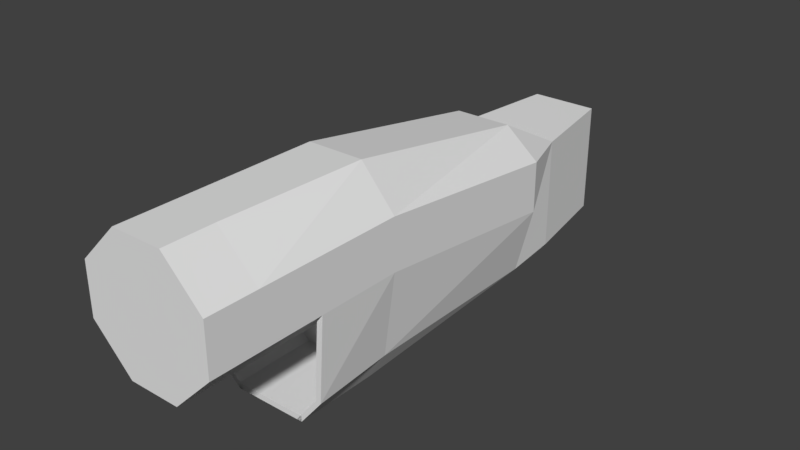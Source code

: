 # Source: rollsroycet406.blend  (saved by Blender 2.79.0; exported with 4.5.12 LTS)
import bpy
from mathutils import Matrix  # noqa: F401  (used for matrix-valued properties, if any)

bpy.ops.wm.read_factory_settings(use_empty=True)
scene = bpy.context.scene
scene.name = 'Scene'

# ---- collections
col_collection_1 = bpy.data.collections.new('Collection 1'); scene.collection.children.link(col_collection_1)

# ---- materials (node trees are filled in below, after node groups)
mat_fmt_material_004 = bpy.data.materials.new('fmt_material.004')
mat_fmt_material_004.alpha_threshold = 0.0
mat_fmt_material_004.use_transparent_shadow = False
mat_fmt_material_004.roughness = 0.5

# ---- material node trees

# ---- world
world_world = bpy.data.worlds.new('World'); scene.world = world_world
world_world.color = (0.05088, 0.05088, 0.05088)
world_world.use_sun_shadow = False
world_world.sun_shadow_jitter_overblur = 0.0
world_world.cycles.sampling_method = 'MANUAL'

# ---- meshes
me_lmotor = bpy.data.meshes.new('Lmotor')
me_lmotor.from_pydata([(0.2813, 1.156, -0.7188), (0.2813, 1.156, 0.7187), (-0.2812, 1.156, 0.7187), (-0.2812, 1.156, -0.7188), (0.2813, 2.781, 0.7187), (0.2813, 2.781, -0.7188), (-0.2812, 2.781, -0.7188), (-0.2812, 2.781, 0.7187), (0.2813, 1.156, -0.7188), (0.2813, 2.781, -0.7188), (0.2813, 2.781, 0.7187), (0.2813, 1.156, 0.7187), (-0.2812, 1.156, 0.7187), (-0.2812, 2.781, 0.7187), (-0.2812, 2.781, -0.7188), (-0.2812, 1.156, -0.7188), (0.2813, 1.156, 0.7187), (0.2813, 2.781, 0.7187), (-0.2812, 2.781, 0.7187), (-0.2812, 1.156, 0.7187), (0.2813, 2.781, -0.7188), (0.2813, 1.156, -0.7188), (-0.2812, 1.156, -0.7188), (-0.2812, 2.781, -0.7188), (-0.2812, 1.156, 0.6562), (-0.2812, 1.156, 0.7187), (-1.219, 1.156, 0.5937), (-1.219, 1.156, 0.5312), (-0.2812, 2.094, 0.7187), (-0.2812, 2.094, 0.6562), (-1.219, 2.094, 0.5937), (-1.219, 2.094, 0.6562), (-0.2812, 1.156, 0.6562), (-0.2812, 2.094, 0.6562), (-0.2812, 2.094, 0.7187), (-0.2812, 1.156, 0.7187), (-1.219, 1.156, 0.5937), (-1.219, 2.094, 0.6562), (-1.219, 2.094, 0.5937), (-1.219, 1.156, 0.5312), (-0.2812, 1.156, 0.7187), (-0.2812, 2.094, 0.7187), (-1.219, 2.094, 0.6562), (-1.219, 1.156, 0.5937), (-0.2812, 2.094, 0.6562), (-0.2812, 1.156, 0.6562), (-1.219, 1.156, 0.5312), (-1.219, 2.094, 0.5937), (-0.2812, 1.156, -0.7188), (-0.2812, 1.156, -0.6563), (-1.219, 1.156, -0.6563), (-1.219, 1.156, -0.7188), (-0.2812, 2.094, -0.6563), (-0.2812, 2.094, -0.7188), (-1.219, 2.094, -0.7188), (-1.219, 2.094, -0.6563), (-0.2812, 1.156, -0.7188), (-0.2812, 2.094, -0.7188), (-0.2812, 2.094, -0.6563), (-0.2812, 1.156, -0.6563), (-1.219, 1.156, -0.6563), (-1.219, 2.094, -0.6563), (-1.219, 2.094, -0.7188), (-1.219, 1.156, -0.7188), (-0.2812, 1.156, -0.6563), (-0.2812, 2.094, -0.6563), (-1.219, 2.094, -0.6563), (-1.219, 1.156, -0.6563), (-0.2812, 2.094, -0.7188), (-0.2812, 1.156, -0.7188), (-1.219, 1.156, -0.7188), (-1.219, 2.094, -0.7188), (-1.219, 1.156, 0.5312), (-1.219, 1.156, 0.5937), (-1.531, 1.156, 0.4062), (-1.531, 1.156, 0.3437), (-1.219, 2.094, 0.6562), (-1.219, 2.094, 0.5937), (-1.531, 2.094, 0.3437), (-1.531, 2.094, 0.4062), (-1.219, 1.156, 0.5312), (-1.219, 2.094, 0.5937), (-1.219, 2.094, 0.6562), (-1.219, 1.156, 0.5937), (-1.531, 1.156, 0.4062), (-1.531, 2.094, 0.4062), (-1.531, 2.094, 0.3437), (-1.531, 1.156, 0.3437), (-1.219, 1.156, 0.5937), (-1.219, 2.094, 0.6562), (-1.531, 2.094, 0.4062), (-1.531, 1.156, 0.4062), (-1.219, 2.094, 0.5937), (-1.219, 1.156, 0.5312), (-1.531, 1.156, 0.3437), (-1.531, 2.094, 0.3437), (-1.219, 1.156, -0.7188), (-1.219, 1.156, -0.6563), (-1.531, 1.156, -0.3438), (-1.531, 1.156, -0.4063), (-1.219, 2.094, -0.6563), (-1.219, 2.094, -0.7188), (-1.531, 2.094, -0.4063), (-1.531, 2.094, -0.3438), (-1.219, 1.156, -0.7188), (-1.219, 2.094, -0.7188), (-1.219, 2.094, -0.6563), (-1.219, 1.156, -0.6563), (-1.531, 1.156, -0.3438), (-1.531, 2.094, -0.3438), (-1.531, 2.094, -0.4063), (-1.531, 1.156, -0.4063), (-1.219, 1.156, -0.6563), (-1.219, 2.094, -0.6563), (-1.531, 2.094, -0.3438), (-1.531, 1.156, -0.3438), (-1.219, 2.094, -0.7188), (-1.219, 1.156, -0.7188), (-1.531, 1.156, -0.4063), (-1.531, 2.094, -0.4063), (-1.469, 1.156, -0.4063), (-1.469, 1.156, 0.4062), (-1.531, 1.156, 0.4062), (-1.531, 1.156, -0.4063), (-1.469, 2.094, 0.4062), (-1.469, 2.094, -0.4063), (-1.531, 2.094, -0.4063), (-1.531, 2.094, 0.4062), (-1.469, 1.156, -0.4063), (-1.469, 2.094, -0.4063), (-1.469, 2.094, 0.4062), (-1.469, 1.156, 0.4062), (-1.531, 1.156, 0.4062), (-1.531, 2.094, 0.4062), (-1.531, 2.094, -0.4063), (-1.531, 1.156, -0.4063), (-1.469, 1.156, 0.4062), (-1.469, 2.094, 0.4062), (-1.531, 2.094, 0.4062), (-1.531, 1.156, 0.4062), (-1.469, 2.094, -0.4063), (-1.469, 1.156, -0.4063), (-1.531, 1.156, -0.4063), (-1.531, 2.094, -0.4063), (-0.2812, 1.156, -0.7188), (-0.2812, 1.156, 0.7187), (-0.7187, 1.156, 0.2812), (-0.7187, 1.156, -0.2813), (-0.2812, 2.781, 0.7187), (-0.2812, 2.781, -0.7188), (-0.7187, 2.781, -0.2813), (-0.7187, 2.781, 0.2812), (-0.2812, 1.156, -0.7188), (-0.2812, 2.781, -0.7188), (-0.2812, 2.781, 0.7187), (-0.2812, 1.156, 0.7187), (-0.7187, 1.156, 0.2812), (-0.7187, 2.781, 0.2812), (-0.7187, 2.781, -0.2813), (-0.7187, 1.156, -0.2813), (-0.2812, 1.156, 0.7187), (-0.2812, 2.781, 0.7187), (-0.7187, 2.781, 0.2812), (-0.7187, 1.156, 0.2812), (-0.2812, 2.781, -0.7188), (-0.2812, 1.156, -0.7188), (-0.7187, 1.156, -0.2813), (-0.7187, 2.781, -0.2813), (0.2813, 2.781, -0.7188), (0.2813, 2.781, 0.7187), (-0.2812, 2.781, 0.7187), (-0.2812, 2.781, -0.7188), (0.2813, 3.344, 0.7187), (0.2813, 3.344, -0.7188), (-0.2812, 3.344, -0.7188), (-0.2812, 3.344, 0.7187), (0.2813, 2.781, -0.7188), (0.2813, 3.344, -0.7188), (0.2813, 3.344, 0.7187), (0.2813, 2.781, 0.7187), (-0.2812, 2.781, 0.7187), (-0.2812, 3.344, 0.7187), (-0.2812, 3.344, -0.7188), (-0.2812, 2.781, -0.7188), (0.2813, 2.781, 0.7187), (0.2813, 3.344, 0.7187), (-0.2812, 3.344, 0.7187), (-0.2812, 2.781, 0.7187), (0.2813, 3.344, -0.7188), (0.2813, 2.781, -0.7188), (-0.2812, 2.781, -0.7188), (-0.2812, 3.344, -0.7188), (-0.2812, 2.781, -0.7188), (-0.2812, 2.781, 0.7187), (-0.7187, 2.781, 0.2812), (-0.7187, 2.781, -0.2813), (-0.2812, 3.344, 0.7187), (-0.2812, 3.344, -0.7188), (-0.7187, 3.344, -0.2813), (-0.7187, 3.344, 0.2812), (-0.2812, 2.781, -0.7188), (-0.2812, 3.344, -0.7188), (-0.2812, 3.344, 0.7187), (-0.2812, 2.781, 0.7187), (-0.7187, 2.781, 0.2812), (-0.7187, 3.344, 0.2812), (-0.7187, 3.344, -0.2813), (-0.7187, 2.781, -0.2813), (-0.2812, 2.781, 0.7187), (-0.2812, 3.344, 0.7187), (-0.7187, 3.344, 0.2812), (-0.7187, 2.781, 0.2812), (-0.2812, 3.344, -0.7188), (-0.2812, 2.781, -0.7188), (-0.7187, 2.781, -0.2813), (-0.7187, 3.344, -0.2813), (0.03125, -1.094, -0.7188), (0.03125, -1.094, 0.7187), (-0.5312, -1.094, 0.7187), (-0.5312, -1.094, -0.7188), (0.2813, 1.156, 0.7187), (0.2813, 1.156, -0.7188), (-0.2812, 1.156, -0.7188), (-0.2812, 1.156, 0.7187), (0.03125, -1.094, -0.7188), (0.2813, 1.156, -0.7188), (0.2813, 1.156, 0.7187), (0.03125, -1.094, 0.7187), (-0.5312, -1.094, 0.7187), (-0.2812, 1.156, 0.7187), (-0.2812, 1.156, -0.7188), (-0.5312, -1.094, -0.7188), (0.03125, -1.094, 0.7187), (0.2813, 1.156, 0.7187), (-0.2812, 1.156, 0.7187), (-0.5312, -1.094, 0.7187), (0.2813, 1.156, -0.7188), (0.03125, -1.094, -0.7188), (-0.5312, -1.094, -0.7188), (-0.2812, 1.156, -0.7188), (-0.5312, -1.094, -0.7188), (-0.5312, -1.094, 0.7187), (-1.281, -1.094, 0.5312), (-1.281, -1.094, -0.7188), (-0.2812, 1.156, 0.7187), (-0.2812, 1.156, -0.7188), (-1.219, 1.156, -0.7188), (-1.219, 1.156, 0.5937), (-0.5312, -1.094, -0.7188), (-0.2812, 1.156, -0.7188), (-0.2812, 1.156, 0.7187), (-0.5312, -1.094, 0.7187), (-1.281, -1.094, 0.5312), (-1.219, 1.156, 0.5937), (-1.219, 1.156, -0.7188), (-1.281, -1.094, -0.7188), (-0.5312, -1.094, 0.7187), (-0.2812, 1.156, 0.7187), (-1.219, 1.156, 0.5937), (-1.281, -1.094, 0.5312), (-0.2812, 1.156, -0.7188), (-0.5312, -1.094, -0.7188), (-1.281, -1.094, -0.7188), (-1.219, 1.156, -0.7188), (-1.281, -1.094, -0.7188), (-1.281, -1.094, 0.5312), (-1.469, -1.094, 0.2812), (-1.469, -1.094, -0.4063), (-1.219, 1.156, 0.5937), (-1.219, 1.156, -0.7188), (-1.531, 1.156, -0.4063), (-1.531, 1.156, 0.4062), (-1.281, -1.094, -0.7188), (-1.219, 1.156, -0.7188), (-1.219, 1.156, 0.5937), (-1.281, -1.094, 0.5312), (-1.469, -1.094, 0.2812), (-1.531, 1.156, 0.4062), (-1.531, 1.156, -0.4063), (-1.469, -1.094, -0.4063), (-1.281, -1.094, 0.5312), (-1.219, 1.156, 0.5937), (-1.531, 1.156, 0.4062), (-1.469, -1.094, 0.2812), (-1.219, 1.156, -0.7188), (-1.281, -1.094, -0.7188), (-1.469, -1.094, -0.4063), (-1.531, 1.156, -0.4063), (0.3438, -1.094, -0.2813), (0.3438, -1.094, 0.3437), (0.03125, -1.094, 0.7187), (0.03125, -1.094, -0.7188), (0.7188, 1.156, 0.3437), (0.7188, 1.156, -0.2813), (0.2813, 1.156, -0.7188), (0.2813, 1.156, 0.7187), (0.3438, -1.094, -0.2813), (0.7188, 1.156, -0.2813), (0.7188, 1.156, 0.3437), (0.3438, -1.094, 0.3437), (0.03125, -1.094, 0.7187), (0.2813, 1.156, 0.7187), (0.2813, 1.156, -0.7188), (0.03125, -1.094, -0.7188), (0.3438, -1.094, 0.3437), (0.7188, 1.156, 0.3437), (0.2813, 1.156, 0.7187), (0.03125, -1.094, 0.7187), (0.7188, 1.156, -0.2813), (0.3438, -1.094, -0.2813), (0.03125, -1.094, -0.7188), (0.2813, 1.156, -0.7188), (0.7188, 1.156, -0.2813), (0.7188, 1.156, 0.3437), (0.2813, 1.156, 0.7187), (0.2813, 1.156, -0.7188), (0.7188, 2.781, 0.2812), (0.7188, 2.781, -0.2813), (0.2813, 2.781, -0.7188), (0.2813, 2.781, 0.7187), (0.7188, 1.156, -0.2813), (0.7188, 2.781, -0.2813), (0.7188, 2.781, 0.2812), (0.7188, 1.156, 0.3437), (0.2813, 1.156, 0.7187), (0.2813, 2.781, 0.7187), (0.2813, 2.781, -0.7188), (0.2813, 1.156, -0.7188), (0.7188, 1.156, 0.3437), (0.7188, 2.781, 0.2812), (0.2813, 2.781, 0.7187), (0.2813, 1.156, 0.7187), (0.7188, 2.781, -0.2813), (0.7188, 1.156, -0.2813), (0.2813, 1.156, -0.7188), (0.2813, 2.781, -0.7188), (0.7188, 2.781, -0.2813), (0.7188, 2.781, 0.2812), (0.2813, 2.781, 0.7187), (0.2813, 2.781, -0.7188), (0.7188, 3.344, 0.2812), (0.7188, 3.344, -0.2813), (0.2813, 3.344, -0.7188), (0.2813, 3.344, 0.7187), (0.7188, 2.781, -0.2813), (0.7188, 3.344, -0.2813), (0.7188, 3.344, 0.2812), (0.7188, 2.781, 0.2812), (0.2813, 2.781, 0.7187), (0.2813, 3.344, 0.7187), (0.2813, 3.344, -0.7188), (0.2813, 2.781, -0.7188), (0.7188, 2.781, 0.2812), (0.7188, 3.344, 0.2812), (0.2813, 3.344, 0.7187), (0.2813, 2.781, 0.7187), (0.7188, 3.344, -0.2813), (0.7188, 2.781, -0.2813), (0.2813, 2.781, -0.7188), (0.2813, 3.344, -0.7188), (-0.03124, -1.781, -0.5938), (-0.03124, -1.781, 0.4687), (-0.03125, -1.781, 0.4687), (-0.03125, -1.781, -0.5938), (0.03125, -1.094, 0.7187), (0.03125, -1.094, -0.7188), (-0.5312, -1.094, -0.7188), (-0.5312, -1.094, 0.7187), (-0.03124, -1.781, -0.5938), (0.03125, -1.094, -0.7188), (0.03125, -1.094, 0.7187), (-0.03124, -1.781, 0.4687), (-0.03125, -1.781, 0.4687), (-0.5312, -1.094, 0.7187), (-0.5312, -1.094, -0.7188), (-0.03125, -1.781, -0.5938), (-0.03124, -1.781, 0.4687), (0.03125, -1.094, 0.7187), (-0.5312, -1.094, 0.7187), (-0.03125, -1.781, 0.4687), (0.03125, -1.094, -0.7188), (-0.03124, -1.781, -0.5938), (-0.03125, -1.781, -0.5938), (-0.5312, -1.094, -0.7188), (-0.03125, -1.781, -0.5938), (-0.03125, -1.781, 0.4687), (-1.281, -1.781, 0.4687), (-1.281, -1.781, -0.5938), (-0.5312, -1.094, 0.7187), (-0.5312, -1.094, -0.7188), (-1.281, -1.094, -0.7188), (-1.281, -1.094, 0.5312), (-0.03125, -1.781, -0.5938), (-0.5312, -1.094, -0.7188), (-0.5312, -1.094, 0.7187), (-0.03125, -1.781, 0.4687), (-1.281, -1.781, 0.4687), (-1.281, -1.094, 0.5312), (-1.281, -1.094, -0.7188), (-1.281, -1.781, -0.5938), (-0.03125, -1.781, 0.4687), (-0.5312, -1.094, 0.7187), (-1.281, -1.094, 0.5312), (-1.281, -1.781, 0.4687), (-0.5312, -1.094, -0.7188), (-0.03125, -1.781, -0.5938), (-1.281, -1.781, -0.5938), (-1.281, -1.094, -0.7188), (-0.03125, -2.906, 0.2187), (-0.03125, -2.906, 0.2812), (-1.281, -2.906, 0.2812), (-1.281, -2.906, 0.2187), (-0.03125, -1.781, 0.4687), (-0.03125, -1.781, 0.4062), (-1.281, -1.781, 0.4062), (-1.281, -1.781, 0.4687), (-0.03125, -2.906, 0.2187), (-0.03125, -1.781, 0.4062), (-0.03125, -1.781, 0.4687), (-0.03125, -2.906, 0.2812), (-1.281, -2.906, 0.2812), (-1.281, -1.781, 0.4687), (-1.281, -1.781, 0.4062), (-1.281, -2.906, 0.2187), (-0.03125, -2.906, 0.2812), (-0.03125, -1.781, 0.4687), (-1.281, -1.781, 0.4687), (-1.281, -2.906, 0.2812), (-0.03125, -1.781, 0.4062), (-0.03125, -2.906, 0.2187), (-1.281, -2.906, 0.2187), (-1.281, -1.781, 0.4062), (-0.03125, -2.906, -0.4688), (-0.03125, -2.906, -0.4063), (-1.281, -2.906, -0.4063), (-1.281, -2.906, -0.4688), (-0.03125, -1.781, -0.5313), (-0.03125, -1.781, -0.5938), (-1.281, -1.781, -0.5938), (-1.281, -1.781, -0.5313), (-0.03125, -2.906, -0.4688), (-0.03125, -1.781, -0.5938), (-0.03125, -1.781, -0.5313), (-0.03125, -2.906, -0.4063), (-1.281, -2.906, -0.4063), (-1.281, -1.781, -0.5313), (-1.281, -1.781, -0.5938), (-1.281, -2.906, -0.4688), (-0.03125, -2.906, -0.4063), (-0.03125, -1.781, -0.5313), (-1.281, -1.781, -0.5313), (-1.281, -2.906, -0.4063), (-0.03125, -1.781, -0.5938), (-0.03125, -2.906, -0.4688), (-1.281, -2.906, -0.4688), (-1.281, -1.781, -0.5938), (-0.03125, -2.906, -0.4063), (-0.03125, -2.906, 0.2187), (-0.09375, -2.906, 0.2187), (-0.09375, -2.906, -0.4063), (-0.03125, -1.781, 0.4062), (-0.03125, -1.781, -0.5313), (-0.09375, -1.781, -0.5313), (-0.09375, -1.781, 0.4062), (-0.03125, -2.906, -0.4063), (-0.03125, -1.781, -0.5313), (-0.03125, -1.781, 0.4062), (-0.03125, -2.906, 0.2187), (-0.09375, -2.906, 0.2187), (-0.09375, -1.781, 0.4062), (-0.09375, -1.781, -0.5313), (-0.09375, -2.906, -0.4063), (-0.03125, -2.906, 0.2187), (-0.03125, -1.781, 0.4062), (-0.09375, -1.781, 0.4062), (-0.09375, -2.906, 0.2187), (-0.03125, -1.781, -0.5313), (-0.03125, -2.906, -0.4063), (-0.09375, -2.906, -0.4063), (-0.09375, -1.781, -0.5313), (-1.219, -2.906, -0.4063), (-1.219, -2.906, 0.2187), (-1.281, -2.906, 0.2187), (-1.281, -2.906, -0.4063), (-1.219, -1.781, 0.4062), (-1.219, -1.781, -0.5313), (-1.281, -1.781, -0.5313), (-1.281, -1.781, 0.4062), (-1.219, -2.906, -0.4063), (-1.219, -1.781, -0.5313), (-1.219, -1.781, 0.4062), (-1.219, -2.906, 0.2187), (-1.281, -2.906, 0.2187), (-1.281, -1.781, 0.4062), (-1.281, -1.781, -0.5313), (-1.281, -2.906, -0.4063), (-1.219, -2.906, 0.2187), (-1.219, -1.781, 0.4062), (-1.281, -1.781, 0.4062), (-1.281, -2.906, 0.2187), (-1.219, -1.781, -0.5313), (-1.219, -2.906, -0.4063), (-1.281, -2.906, -0.4063), (-1.281, -1.781, -0.5313), (-1.281, -1.781, -0.5938), (-1.281, -1.781, 0.4688), (-1.281, -1.781, 0.4688), (-1.281, -1.781, -0.5938), (-1.281, -1.094, 0.5312), (-1.281, -1.094, -0.7188), (-1.469, -1.094, -0.4063), (-1.469, -1.094, 0.2812), (-1.281, -1.781, -0.5938), (-1.281, -1.094, -0.7188), (-1.281, -1.094, 0.5312), (-1.281, -1.781, 0.4688), (-1.281, -1.781, 0.4688), (-1.469, -1.094, 0.2812), (-1.469, -1.094, -0.4063), (-1.281, -1.781, -0.5938), (-1.281, -1.781, 0.4688), (-1.281, -1.094, 0.5312), (-1.469, -1.094, 0.2812), (-1.281, -1.781, 0.4688), (-1.281, -1.094, -0.7188), (-1.281, -1.781, -0.5938), (-1.281, -1.781, -0.5938), (-1.469, -1.094, -0.4063), (-0.03125, -1.781, -0.5938), (-0.03125, -1.781, 0.4688), (-0.03125, -1.781, 0.4688), (-0.03125, -1.781, -0.5938), (0.3438, -1.094, 0.3437), (0.3438, -1.094, -0.2813), (0.03125, -1.094, -0.7188), (0.03125, -1.094, 0.7187), (-0.03125, -1.781, -0.5938), (0.3438, -1.094, -0.2813), (0.3438, -1.094, 0.3437), (-0.03125, -1.781, 0.4688), (-0.03125, -1.781, 0.4688), (0.03125, -1.094, 0.7187), (0.03125, -1.094, -0.7188), (-0.03125, -1.781, -0.5938), (-0.03125, -1.781, 0.4688), (0.3438, -1.094, 0.3437), (0.03125, -1.094, 0.7187), (-0.03125, -1.781, 0.4688), (0.3438, -1.094, -0.2813), (-0.03125, -1.781, -0.5938), (-0.03125, -1.781, -0.5938), (0.03125, -1.094, -0.7188)], [], [(0, 1, 2, 3), (4, 5, 6, 7), (8, 9, 10, 11), (12, 13, 14, 15), (16, 17, 18, 19), (20, 21, 22, 23), (24, 25, 26, 27), (28, 29, 30, 31), (32, 33, 34, 35), (36, 37, 38, 39), (40, 41, 42, 43), (44, 45, 46, 47), (48, 49, 50, 51), (52, 53, 54, 55), (56, 57, 58, 59), (60, 61, 62, 63), (64, 65, 66, 67), (68, 69, 70, 71), (72, 73, 74, 75), (76, 77, 78, 79), (80, 81, 82, 83), (84, 85, 86, 87), (88, 89, 90, 91), (92, 93, 94, 95), (96, 97, 98, 99), (100, 101, 102, 103), (104, 105, 106, 107), (108, 109, 110, 111), (112, 113, 114, 115), (116, 117, 118, 119), (120, 121, 122, 123), (124, 125, 126, 127), (128, 129, 130, 131), (132, 133, 134, 135), (136, 137, 138, 139), (140, 141, 142, 143), (144, 145, 146, 147), (148, 149, 150, 151), (152, 153, 154, 155), (156, 157, 158, 159), (160, 161, 162, 163), (164, 165, 166, 167), (168, 169, 170, 171), (172, 173, 174, 175), (176, 177, 178, 179), (180, 181, 182, 183), (184, 185, 186, 187), (188, 189, 190, 191), (192, 193, 194, 195), (196, 197, 198, 199), (200, 201, 202, 203), (204, 205, 206, 207), (208, 209, 210, 211), (212, 213, 214, 215), (216, 217, 218, 219), (220, 221, 222, 223), (224, 225, 226, 227), (228, 229, 230, 231), (232, 233, 234, 235), (236, 237, 238, 239), (240, 241, 242, 243), (244, 245, 246, 247), (248, 249, 250, 251), (252, 253, 254, 255), (256, 257, 258, 259), (260, 261, 262, 263), (264, 265, 266, 267), (268, 269, 270, 271), (272, 273, 274, 275), (276, 277, 278, 279), (280, 281, 282, 283), (284, 285, 286, 287), (288, 289, 290, 291), (292, 293, 294, 295), (296, 297, 298, 299), (300, 301, 302, 303), (304, 305, 306, 307), (308, 309, 310, 311), (312, 313, 314, 315), (316, 317, 318, 319), (320, 321, 322, 323), (324, 325, 326, 327), (328, 329, 330, 331), (332, 333, 334, 335), (336, 337, 338, 339), (340, 341, 342, 343), (344, 345, 346, 347), (348, 349, 350, 351), (352, 353, 354, 355), (356, 357, 358, 359), (360, 361, 362, 363), (364, 365, 366, 367), (368, 369, 370, 371), (372, 373, 374, 375), (376, 377, 378, 379), (380, 381, 382, 383), (384, 385, 386, 387), (388, 389, 390, 391), (392, 393, 394, 395), (396, 397, 398, 399), (400, 401, 402, 403), (404, 405, 406, 407), (408, 409, 410, 411), (412, 413, 414, 415), (416, 417, 418, 419), (420, 421, 422, 423), (424, 425, 426, 427), (428, 429, 430, 431), (432, 433, 434, 435), (436, 437, 438, 439), (440, 441, 442, 443), (444, 445, 446, 447), (448, 449, 450, 451), (452, 453, 454, 455), (456, 457, 458, 459), (460, 461, 462, 463), (464, 465, 466, 467), (468, 469, 470, 471), (472, 473, 474, 475), (476, 477, 478, 479), (480, 481, 482, 483), (484, 485, 486, 487), (488, 489, 490, 491), (492, 493, 494, 495), (496, 497, 498, 499), (500, 501, 502, 503), (504, 505, 506, 507), (508, 509, 510, 511), (512, 513, 514, 515), (516, 517, 518, 519), (520, 521, 522, 523), (524, 525, 526, 527), (528, 529, 530, 531), (532, 533, 534, 535), (536, 537, 538, 539), (540, 541, 542, 543), (544, 545, 546, 547), (548, 549, 550, 551)])
_uv = me_lmotor.uv_layers.new(name='UVMap')
_uv.uv.foreach_set('vector', [0.6294, 0.8672, 0.6182, 0.8672, 0.6182, 0.8628, 0.6294, 0.8628, 0.6055, 0.8672, 0.5942, 0.8672, 0.5942, 0.8628, 0.6055, 0.8628, 0.6182, 0.8784, 0.6055, 0.8784, 0.6055, 0.8672, 0.6182, 0.8672, 0.6309, 0.8784, 0.6182, 0.8784, 0.6182, 0.8672, 0.6309, 0.8672, 0.6182, 0.8672, 0.6055, 0.8672, 0.6055, 0.8628, 0.6182, 0.8628, 0.6421, 0.8672, 0.6294, 0.8672, 0.6294, 0.8628, 0.6421, 0.8628, 0.29, 0.8857, 0.2896, 0.8857, 0.2896, 0.8784, 0.29, 0.8784, 0.2822, 0.8857, 0.2817, 0.8857, 0.2817, 0.8784, 0.2822, 0.8784, 0.2896, 0.8862, 0.2822, 0.8862, 0.2822, 0.8857, 0.2896, 0.8857, 0.2969, 0.8862, 0.2896, 0.8862, 0.2896, 0.8857, 0.2969, 0.8857, 0.2896, 0.8857, 0.2822, 0.8857, 0.2822, 0.8784, 0.2896, 0.8784, 0.2974, 0.8857, 0.29, 0.8857, 0.29, 0.8784, 0.2974, 0.8784, 0.05957, 0.8818, 0.05908, 0.8818, 0.05908, 0.8745, 0.05957, 0.8745, 0.05176, 0.8818, 0.05127, 0.8818, 0.05127, 0.8745, 0.05176, 0.8745, 0.05908, 0.8823, 0.05176, 0.8823, 0.05176, 0.8818, 0.05908, 0.8818, 0.06641, 0.8823, 0.05908, 0.8823, 0.05908, 0.8818, 0.06641, 0.8818, 0.05908, 0.8818, 0.05176, 0.8818, 0.05176, 0.8745, 0.05908, 0.8745, 0.06689, 0.8818, 0.05957, 0.8818, 0.05957, 0.8745, 0.06689, 0.8745, 0.498, 0.9497, 0.4951, 0.9497, 0.4951, 0.9473, 0.498, 0.9473, 0.4878, 0.9497, 0.4849, 0.9497, 0.4849, 0.9473, 0.4878, 0.9473, 0.4951, 0.9526, 0.4878, 0.9526, 0.4878, 0.9497, 0.4951, 0.9497, 0.5024, 0.9526, 0.4951, 0.9526, 0.4951, 0.9497, 0.5024, 0.9497, 0.4951, 0.9497, 0.4878, 0.9497, 0.4878, 0.9473, 0.4951, 0.9473, 0.5054, 0.9497, 0.498, 0.9497, 0.498, 0.9473, 0.5054, 0.9473, 0.6699, 0.9341, 0.667, 0.9341, 0.667, 0.9316, 0.6699, 0.9316, 0.6597, 0.9341, 0.6567, 0.9341, 0.6567, 0.9316, 0.6597, 0.9316, 0.667, 0.937, 0.6597, 0.937, 0.6597, 0.9341, 0.667, 0.9341, 0.6743, 0.937, 0.667, 0.937, 0.667, 0.9341, 0.6743, 0.9341, 0.667, 0.9341, 0.6597, 0.9341, 0.6597, 0.9316, 0.667, 0.9316, 0.6772, 0.9341, 0.6699, 0.9341, 0.6699, 0.9316, 0.6772, 0.9316, 0.9307, 0.8838, 0.9243, 0.8838, 0.9243, 0.8833, 0.9307, 0.8833, 0.917, 0.8838, 0.9106, 0.8838, 0.9106, 0.8833, 0.917, 0.8833, 0.9243, 0.8901, 0.917, 0.8901, 0.917, 0.8838, 0.9243, 0.8838, 0.9316, 0.8901, 0.9243, 0.8901, 0.9243, 0.8838, 0.9316, 0.8838, 0.9243, 0.8838, 0.917, 0.8838, 0.917, 0.8833, 0.9243, 0.8833, 0.938, 0.8838, 0.9307, 0.8838, 0.9307, 0.8833, 0.938, 0.8833, 0.6665, 0.8594, 0.6553, 0.8594, 0.6553, 0.856, 0.6665, 0.856, 0.6426, 0.8594, 0.6313, 0.8594, 0.6313, 0.856, 0.6426, 0.856, 0.6553, 0.8706, 0.6426, 0.8706, 0.6426, 0.8594, 0.6553, 0.8594, 0.668, 0.8706, 0.6553, 0.8706, 0.6553, 0.8594, 0.668, 0.8594, 0.6553, 0.8594, 0.6426, 0.8594, 0.6426, 0.856, 0.6553, 0.856, 0.6792, 0.8594, 0.6665, 0.8594, 0.6665, 0.856, 0.6792, 0.856, 0.418, 0.8594, 0.4067, 0.8594, 0.4067, 0.855, 0.418, 0.855, 0.4023, 0.8594, 0.3911, 0.8594, 0.3911, 0.855, 0.4023, 0.855, 0.4067, 0.8706, 0.4023, 0.8706, 0.4023, 0.8594, 0.4067, 0.8594, 0.4111, 0.8706, 0.4067, 0.8706, 0.4067, 0.8594, 0.4111, 0.8594, 0.4067, 0.8594, 0.4023, 0.8594, 0.4023, 0.855, 0.4067, 0.855, 0.4224, 0.8594, 0.418, 0.8594, 0.418, 0.855, 0.4224, 0.855, 0.707, 0.8618, 0.6958, 0.8618, 0.6958, 0.8584, 0.707, 0.8584, 0.6914, 0.8618, 0.6802, 0.8618, 0.6802, 0.8584, 0.6914, 0.8584, 0.6958, 0.873, 0.6914, 0.873, 0.6914, 0.8618, 0.6958, 0.8618, 0.7002, 0.873, 0.6958, 0.873, 0.6958, 0.8618, 0.7002, 0.8618, 0.6958, 0.8618, 0.6914, 0.8618, 0.6914, 0.8584, 0.6958, 0.8584, 0.7114, 0.8618, 0.707, 0.8618, 0.707, 0.8584, 0.7114, 0.8584, 0.2749, 0.875, 0.2637, 0.875, 0.2637, 0.8687, 0.2749, 0.8687, 0.2461, 0.875, 0.2349, 0.875, 0.2349, 0.8687, 0.2461, 0.8687, 0.2637, 0.8862, 0.2461, 0.8862, 0.2461, 0.875, 0.2637, 0.875, 0.2812, 0.8862, 0.2637, 0.8862, 0.2637, 0.875, 0.2812, 0.875, 0.2637, 0.875, 0.2461, 0.875, 0.2461, 0.8687, 0.2637, 0.8687, 0.2925, 0.875, 0.2749, 0.875, 0.2749, 0.8687, 0.2925, 0.8687, 0.3335, 0.875, 0.3223, 0.875, 0.3223, 0.8672, 0.3335, 0.8672, 0.3047, 0.875, 0.2935, 0.875, 0.2935, 0.8672, 0.3047, 0.8672, 0.3223, 0.8862, 0.3047, 0.8862, 0.3047, 0.875, 0.3223, 0.875, 0.3398, 0.8862, 0.3223, 0.8862, 0.3223, 0.875, 0.3398, 0.875, 0.3223, 0.875, 0.3047, 0.875, 0.3047, 0.8672, 0.3223, 0.8672, 0.3511, 0.875, 0.3335, 0.875, 0.3335, 0.8672, 0.3511, 0.8672, 0.7964, 0.876, 0.7861, 0.876, 0.7861, 0.8735, 0.7964, 0.8735, 0.7686, 0.876, 0.7583, 0.876, 0.7583, 0.8735, 0.7686, 0.8735, 0.7861, 0.8862, 0.7686, 0.8862, 0.7686, 0.876, 0.7861, 0.876, 0.8037, 0.8862, 0.7861, 0.8862, 0.7861, 0.876, 0.8037, 0.876, 0.7861, 0.876, 0.7686, 0.876, 0.7686, 0.8735, 0.7861, 0.8735, 0.814, 0.876, 0.7964, 0.876, 0.7964, 0.8735, 0.814, 0.8735, 0.4624, 0.8672, 0.4512, 0.8672, 0.4512, 0.8628, 0.4624, 0.8628, 0.4336, 0.8672, 0.4224, 0.8672, 0.4224, 0.8628, 0.4336, 0.8628, 0.4512, 0.8784, 0.4336, 0.8784, 0.4336, 0.8672, 0.4512, 0.8672, 0.4688, 0.8784, 0.4512, 0.8784, 0.4512, 0.8672, 0.4688, 0.8672, 0.4512, 0.8672, 0.4336, 0.8672, 0.4336, 0.8628, 0.4512, 0.8628, 0.48, 0.8672, 0.4624, 0.8672, 0.4624, 0.8628, 0.48, 0.8628, 0.5044, 0.8599, 0.4932, 0.8599, 0.4932, 0.8564, 0.5044, 0.8564, 0.4805, 0.8599, 0.4692, 0.8599, 0.4692, 0.8564, 0.4805, 0.8564, 0.4932, 0.8711, 0.4805, 0.8711, 0.4805, 0.8599, 0.4932, 0.8599, 0.5059, 0.8711, 0.4932, 0.8711, 0.4932, 0.8599, 0.5059, 0.8599, 0.4932, 0.8599, 0.4805, 0.8599, 0.4805, 0.8564, 0.4932, 0.8564, 0.5171, 0.8599, 0.5044, 0.8599, 0.5044, 0.8564, 0.5171, 0.8564, 0.7773, 0.8618, 0.7661, 0.8618, 0.7661, 0.8584, 0.7773, 0.8584, 0.7617, 0.8618, 0.7505, 0.8618, 0.7505, 0.8584, 0.7617, 0.8584, 0.7661, 0.873, 0.7617, 0.873, 0.7617, 0.8618, 0.7661, 0.8618, 0.7705, 0.873, 0.7661, 0.873, 0.7661, 0.8618, 0.7705, 0.8618, 0.7661, 0.8618, 0.7617, 0.8618, 0.7617, 0.8584, 0.7661, 0.8584, 0.7817, 0.8618, 0.7773, 0.8618, 0.7773, 0.8584, 0.7817, 0.8584, 0.915, 0.8789, 0.9038, 0.8789, 0.9038, 0.8745, 0.915, 0.8745, 0.8984, 0.8789, 0.8872, 0.8789, 0.8872, 0.8745, 0.8984, 0.8745, 0.9038, 0.8901, 0.8984, 0.8901, 0.8984, 0.8789, 0.9038, 0.8789, 0.9092, 0.8901, 0.9038, 0.8901, 0.9038, 0.8789, 0.9092, 0.8789, 0.9038, 0.8789, 0.8984, 0.8789, 0.8984, 0.8745, 0.9038, 0.8745, 0.9204, 0.8789, 0.915, 0.8789, 0.915, 0.8745, 0.9204, 0.8745, 0.04395, 0.875, 0.03271, 0.875, 0.03271, 0.8652, 0.04395, 0.8652, 0.02734, 0.875, 0.01611, 0.875, 0.01611, 0.8652, 0.02734, 0.8652, 0.03271, 0.8862, 0.02734, 0.8862, 0.02734, 0.875, 0.03271, 0.875, 0.03809, 0.8862, 0.03271, 0.8862, 0.03271, 0.875, 0.03809, 0.875, 0.03271, 0.875, 0.02734, 0.875, 0.02734, 0.8652, 0.03271, 0.8652, 0.04932, 0.875, 0.04395, 0.875, 0.04395, 0.8652, 0.04932, 0.8652, 0.0835, 0.8843, 0.08154, 0.8843, 0.08154, 0.8745, 0.0835, 0.8745, 0.07275, 0.8843, 0.0708, 0.8843, 0.0708, 0.8745, 0.07275, 0.8745, 0.08154, 0.8862, 0.07275, 0.8862, 0.07275, 0.8843, 0.08154, 0.8843, 0.09033, 0.8862, 0.08154, 0.8862, 0.08154, 0.8843, 0.09033, 0.8843, 0.08154, 0.8843, 0.07275, 0.8843, 0.07275, 0.8745, 0.08154, 0.8745, 0.09229, 0.8843, 0.0835, 0.8843, 0.0835, 0.8745, 0.09229, 0.8745, 0.3647, 0.8843, 0.3628, 0.8843, 0.3628, 0.8745, 0.3647, 0.8745, 0.354, 0.8843, 0.3521, 0.8843, 0.3521, 0.8745, 0.354, 0.8745, 0.3628, 0.8862, 0.354, 0.8862, 0.354, 0.8843, 0.3628, 0.8843, 0.3716, 0.8862, 0.3628, 0.8862, 0.3628, 0.8843, 0.3716, 0.8843, 0.3628, 0.8843, 0.354, 0.8843, 0.354, 0.8745, 0.3628, 0.8745, 0.3735, 0.8843, 0.3647, 0.8843, 0.3647, 0.8745, 0.3735, 0.8745, 0.5903, 0.8789, 0.583, 0.8789, 0.583, 0.8784, 0.5903, 0.8784, 0.5742, 0.8789, 0.5669, 0.8789, 0.5669, 0.8784, 0.5742, 0.8784, 0.583, 0.8862, 0.5742, 0.8862, 0.5742, 0.8789, 0.583, 0.8789, 0.5918, 0.8862, 0.583, 0.8862, 0.583, 0.8789, 0.5918, 0.8789, 0.583, 0.8789, 0.5742, 0.8789, 0.5742, 0.8784, 0.583, 0.8784, 0.5991, 0.8789, 0.5903, 0.8789, 0.5903, 0.8784, 0.5991, 0.8784, 0.3911, 0.8711, 0.3838, 0.8711, 0.3838, 0.8706, 0.3911, 0.8706, 0.375, 0.8711, 0.3677, 0.8711, 0.3677, 0.8706, 0.375, 0.8706, 0.3838, 0.8784, 0.375, 0.8784, 0.375, 0.8711, 0.3838, 0.8711, 0.3926, 0.8784, 0.3838, 0.8784, 0.3838, 0.8711, 0.3926, 0.8711, 0.3838, 0.8711, 0.375, 0.8711, 0.375, 0.8706, 0.3838, 0.8706, 0.3999, 0.8711, 0.3911, 0.8711, 0.3911, 0.8706, 0.3999, 0.8706, 0.9385, 0.8711, 0.9272, 0.8711, 0.9272, 0.8696, 0.9385, 0.8696, 0.9219, 0.8711, 0.9106, 0.8711, 0.9106, 0.8696, 0.9219, 0.8696, 0.9272, 0.8823, 0.9219, 0.8823, 0.9219, 0.8711, 0.9272, 0.8711, 0.9326, 0.8823, 0.9272, 0.8823, 0.9272, 0.8711, 0.9326, 0.8711, 0.9272, 0.8711, 0.9219, 0.8711, 0.9219, 0.8696, 0.9272, 0.8696, 0.9438, 0.8711, 0.9385, 0.8711, 0.9385, 0.8696, 0.9438, 0.8696, 0.165, 0.875, 0.1538, 0.875, 0.1538, 0.8721, 0.165, 0.8721, 0.1484, 0.875, 0.1372, 0.875, 0.1372, 0.8721, 0.1484, 0.8721, 0.1538, 0.8862, 0.1484, 0.8862, 0.1484, 0.875, 0.1538, 0.875, 0.1592, 0.8862, 0.1538, 0.8862, 0.1538, 0.875, 0.1592, 0.875, 0.1538, 0.875, 0.1484, 0.875, 0.1484, 0.8721, 0.1538, 0.8721, 0.1704, 0.875, 0.165, 0.875, 0.165, 0.8721, 0.1704, 0.8721])
me_lmotor.materials.append(mat_fmt_material_004)
me_lmotor.use_remesh_preserve_volume = False
me_lmotor.use_remesh_preserve_attributes = False
me_lmotor.use_mirror_vertex_groups = False
me_lmotor.update()

# ---- objects
ob_lmotor = bpy.data.objects.new('Lmotor', me_lmotor)

# ---- transforms, parenting, visibility, modifiers, constraints
ob_lmotor.location = (0.0, 0.0, 0.0)
ob_lmotor.rotation_euler = (3.142, -1.571, 0.0)
ob_lmotor.lineart.crease_threshold = 0.0

# ---- collection membership
col_collection_1.objects.link(ob_lmotor)

# ---- scene / render settings (as saved in the file)
scene.frame_start = 1; scene.frame_end = 250; scene.frame_set(1)
scene.render.engine = 'BLENDER_EEVEE_NEXT'
scene.render.resolution_percentage = 50
scene.render.dither_intensity = 0.0
scene.cycles.use_denoising = False
scene.cycles.samples = 128
scene.cycles.sampling_pattern = 'TABULATED_SOBOL'
scene.cycles.use_adaptive_sampling = False
scene.cycles.use_light_tree = False
scene.cycles.blur_glossy = 0.0
scene.cycles.sample_clamp_indirect = 0.0
scene.view_settings.view_transform = 'Standard'
bpy.context.view_layer.update()

# ---- added for rendering (the .blend has no active camera and no usable light): camera, sun
cam_auto = bpy.data.cameras.new('AutoCamera')
cam_auto.lens = 50.0
cam_auto.sensor_width = 36.0
cam_auto.clip_end = 1000.0
ob_auto_camera = bpy.data.objects.new('AutoCamera', cam_auto)
scene.collection.objects.link(ob_auto_camera)
ob_auto_camera.location = (6.28822, -7.76461, 4.62433)
ob_auto_camera.rotation_euler = (1.09748, -7.21219e-08, 0.694738)
scene.camera = ob_auto_camera
light_auto_sun = bpy.data.lights.new('AutoSun', 'SUN')
light_auto_sun.energy = 3.0
light_auto_sun.angle = 0.0523599
ob_auto_sun = bpy.data.objects.new('AutoSun', light_auto_sun)
scene.collection.objects.link(ob_auto_sun)
ob_auto_sun.rotation_euler = (0.872665, 0.174533, 0.523599)
bpy.context.view_layer.update()
